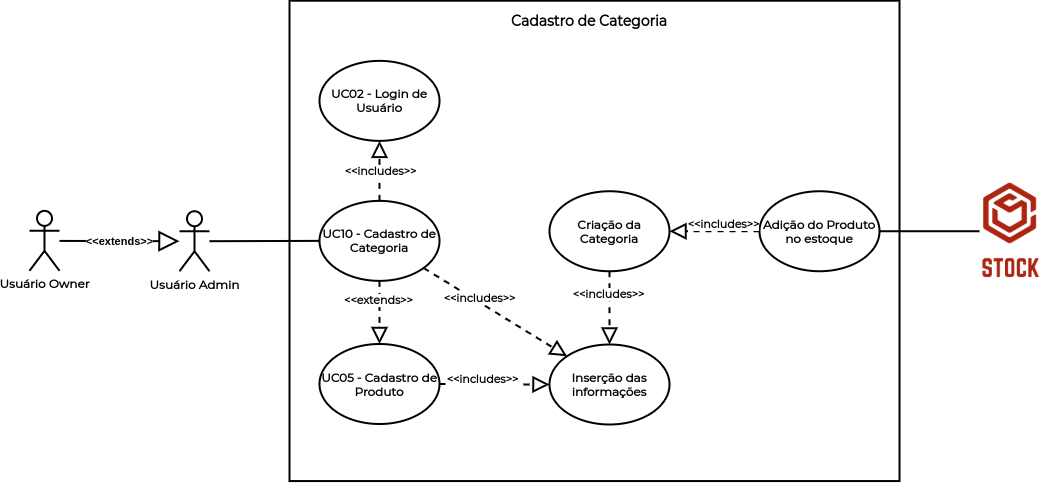

The diagram above was exported from draw.io. Its source (the exported page's mxGraphModel, read from the mxfile embedded in the PNG):
<mxGraphModel dx="868" dy="449" grid="1" gridSize="10" guides="1" tooltips="1" connect="1" arrows="1" fold="1" page="1" pageScale="1" pageWidth="1169" pageHeight="827" math="0" shadow="0">
  <root>
    <mxCell id="0" />
    <mxCell id="1" parent="0" />
    <mxCell id="B1NSDvEpuT2SCGdakbvP-1" value="" style="rounded=0;whiteSpace=wrap;html=1;strokeWidth=2;" vertex="1" parent="1">
      <mxGeometry x="350" y="70.19" width="610" height="480.37" as="geometry" />
    </mxCell>
    <mxCell id="B1NSDvEpuT2SCGdakbvP-2" value="&lt;b&gt;&lt;font face=&quot;Montserrat&quot; data-font-src=&quot;https://fonts.googleapis.com/css?family=Montserrat&quot; style=&quot;font-size: 14px&quot;&gt;Cadastro de Categoria&lt;/font&gt;&lt;/b&gt;" style="text;html=1;strokeColor=none;fillColor=none;align=center;verticalAlign=middle;whiteSpace=wrap;rounded=0;" vertex="1" parent="1">
      <mxGeometry x="540" y="80" width="220" height="20" as="geometry" />
    </mxCell>
    <mxCell id="B1NSDvEpuT2SCGdakbvP-3" value="&lt;font face=&quot;Montserrat&quot; data-font-src=&quot;https://fonts.googleapis.com/css?family=Montserrat&quot;&gt;&lt;b&gt;UC10 - Cadastro de Categoria&lt;/b&gt;&lt;/font&gt;" style="ellipse;whiteSpace=wrap;html=1;strokeWidth=2;" vertex="1" parent="1">
      <mxGeometry x="380" y="270.37" width="120" height="80" as="geometry" />
    </mxCell>
    <mxCell id="B1NSDvEpuT2SCGdakbvP-4" value="&lt;font face=&quot;Montserrat&quot;&gt;&lt;b&gt;UC02 - Login de Usuário&lt;/b&gt;&lt;/font&gt;" style="ellipse;whiteSpace=wrap;html=1;strokeWidth=2;" vertex="1" parent="1">
      <mxGeometry x="380" y="130.37" width="120" height="80" as="geometry" />
    </mxCell>
    <mxCell id="B1NSDvEpuT2SCGdakbvP-5" value="" style="endArrow=block;dashed=1;endFill=0;endSize=12;html=1;exitX=0.5;exitY=0;exitDx=0;exitDy=0;entryX=0.5;entryY=1;entryDx=0;entryDy=0;strokeWidth=2;" edge="1" parent="1" source="B1NSDvEpuT2SCGdakbvP-3" target="B1NSDvEpuT2SCGdakbvP-4">
      <mxGeometry width="160" relative="1" as="geometry">
        <mxPoint x="620" y="270.37" as="sourcePoint" />
        <mxPoint x="620" y="190.37" as="targetPoint" />
      </mxGeometry>
    </mxCell>
    <mxCell id="B1NSDvEpuT2SCGdakbvP-6" value="&lt;font face=&quot;Montserrat&quot;&gt;&lt;b&gt;&amp;lt;&amp;lt;includes&amp;gt;&amp;gt;&lt;/b&gt;&lt;/font&gt;" style="edgeLabel;html=1;align=center;verticalAlign=middle;resizable=0;points=[];" vertex="1" connectable="0" parent="B1NSDvEpuT2SCGdakbvP-5">
      <mxGeometry x="-0.2" y="-1" relative="1" as="geometry">
        <mxPoint x="-1" y="-6" as="offset" />
      </mxGeometry>
    </mxCell>
    <mxCell id="B1NSDvEpuT2SCGdakbvP-7" value="" style="endArrow=none;html=1;fontFamily=Montserrat;fontSource=https%3A%2F%2Ffonts.googleapis.com%2Fcss%3Ffamily%3DMontserrat;fontStyle=1;strokeWidth=2;entryX=0;entryY=0.5;entryDx=0;entryDy=0;" edge="1" parent="1" source="B1NSDvEpuT2SCGdakbvP-33" target="B1NSDvEpuT2SCGdakbvP-3">
      <mxGeometry width="50" height="50" relative="1" as="geometry">
        <mxPoint x="300" y="310.37" as="sourcePoint" />
        <mxPoint x="470" y="300.37" as="targetPoint" />
      </mxGeometry>
    </mxCell>
    <mxCell id="B1NSDvEpuT2SCGdakbvP-8" value="" style="shape=image;verticalLabelPosition=bottom;labelBackgroundColor=#ffffff;verticalAlign=top;aspect=fixed;imageAspect=0;image=data:image/png,(base64 omitted: 11360 chars);" vertex="1" parent="1">
      <mxGeometry x="1040" y="251.11" width="61.75" height="99.26" as="geometry" />
    </mxCell>
    <mxCell id="B1NSDvEpuT2SCGdakbvP-9" value="" style="endArrow=none;html=1;fontFamily=Montserrat;fontSource=https%3A%2F%2Ffonts.googleapis.com%2Fcss%3Ffamily%3DMontserrat;fontStyle=1;strokeWidth=2;entryX=0;entryY=0.5;entryDx=0;entryDy=0;exitX=1;exitY=0.5;exitDx=0;exitDy=0;" edge="1" parent="1" source="B1NSDvEpuT2SCGdakbvP-28" target="B1NSDvEpuT2SCGdakbvP-8">
      <mxGeometry width="50" height="50" relative="1" as="geometry">
        <mxPoint x="920" y="310.37" as="sourcePoint" />
        <mxPoint x="790" y="280" as="targetPoint" />
      </mxGeometry>
    </mxCell>
    <mxCell id="B1NSDvEpuT2SCGdakbvP-11" value="&lt;font face=&quot;Montserrat&quot; data-font-src=&quot;https://fonts.googleapis.com/css?family=Montserrat&quot;&gt;&lt;b&gt;UC05 - Cadastro de Produto&lt;/b&gt;&lt;/font&gt;" style="ellipse;whiteSpace=wrap;html=1;strokeWidth=2;" vertex="1" parent="1">
      <mxGeometry x="380" y="413.5" width="120" height="80" as="geometry" />
    </mxCell>
    <mxCell id="B1NSDvEpuT2SCGdakbvP-13" value="&lt;font face=&quot;Montserrat&quot; data-font-src=&quot;https://fonts.googleapis.com/css?family=Montserrat&quot;&gt;&lt;b&gt;Inserção das informações&lt;/b&gt;&lt;/font&gt;" style="ellipse;whiteSpace=wrap;html=1;strokeWidth=2;" vertex="1" parent="1">
      <mxGeometry x="610" y="414" width="120" height="80" as="geometry" />
    </mxCell>
    <mxCell id="B1NSDvEpuT2SCGdakbvP-14" value="" style="endArrow=block;dashed=1;endFill=0;endSize=12;html=1;strokeWidth=2;entryX=0.5;entryY=0;entryDx=0;entryDy=0;exitX=0.5;exitY=1;exitDx=0;exitDy=0;" edge="1" parent="1" source="B1NSDvEpuT2SCGdakbvP-3" target="B1NSDvEpuT2SCGdakbvP-11">
      <mxGeometry width="160" relative="1" as="geometry">
        <mxPoint x="500.0000000000002" y="310.3699999999999" as="sourcePoint" />
        <mxPoint x="450" y="220.37" as="targetPoint" />
      </mxGeometry>
    </mxCell>
    <mxCell id="B1NSDvEpuT2SCGdakbvP-15" value="&lt;font face=&quot;Montserrat&quot;&gt;&lt;b&gt;&amp;lt;&amp;lt;extends&amp;gt;&amp;gt;&lt;/b&gt;&lt;/font&gt;" style="edgeLabel;html=1;align=center;verticalAlign=middle;resizable=0;points=[];" vertex="1" connectable="0" parent="B1NSDvEpuT2SCGdakbvP-14">
      <mxGeometry x="-0.2" y="-1" relative="1" as="geometry">
        <mxPoint x="-1" y="-6" as="offset" />
      </mxGeometry>
    </mxCell>
    <mxCell id="B1NSDvEpuT2SCGdakbvP-18" value="" style="endArrow=block;dashed=1;endFill=0;endSize=12;html=1;strokeWidth=2;entryX=0;entryY=0.5;entryDx=0;entryDy=0;" edge="1" parent="1" source="B1NSDvEpuT2SCGdakbvP-11" target="B1NSDvEpuT2SCGdakbvP-13">
      <mxGeometry width="160" relative="1" as="geometry">
        <mxPoint x="70" y="410" as="sourcePoint" />
        <mxPoint x="660" y="270" as="targetPoint" />
      </mxGeometry>
    </mxCell>
    <mxCell id="B1NSDvEpuT2SCGdakbvP-19" value="&lt;font face=&quot;Montserrat&quot;&gt;&lt;b&gt;&amp;lt;&amp;lt;includes&amp;gt;&amp;gt;&lt;/b&gt;&lt;/font&gt;" style="edgeLabel;html=1;align=center;verticalAlign=middle;resizable=0;points=[];" vertex="1" connectable="0" parent="B1NSDvEpuT2SCGdakbvP-18">
      <mxGeometry x="-0.2" y="-1" relative="1" as="geometry">
        <mxPoint x="-1" y="-6" as="offset" />
      </mxGeometry>
    </mxCell>
    <mxCell id="B1NSDvEpuT2SCGdakbvP-23" value="" style="endArrow=block;dashed=1;endFill=0;endSize=12;html=1;strokeWidth=2;entryX=0;entryY=0;entryDx=0;entryDy=0;" edge="1" parent="1" source="B1NSDvEpuT2SCGdakbvP-3" target="B1NSDvEpuT2SCGdakbvP-13">
      <mxGeometry width="160" relative="1" as="geometry">
        <mxPoint x="267" y="200" as="sourcePoint" />
        <mxPoint x="585" y="310" as="targetPoint" />
      </mxGeometry>
    </mxCell>
    <mxCell id="B1NSDvEpuT2SCGdakbvP-24" value="&lt;font face=&quot;Montserrat&quot;&gt;&lt;b&gt;&amp;lt;&amp;lt;includes&amp;gt;&amp;gt;&lt;/b&gt;&lt;/font&gt;" style="edgeLabel;html=1;align=center;verticalAlign=middle;resizable=0;points=[];" vertex="1" connectable="0" parent="B1NSDvEpuT2SCGdakbvP-23">
      <mxGeometry x="-0.2" y="-1" relative="1" as="geometry">
        <mxPoint x="-1" y="-6" as="offset" />
      </mxGeometry>
    </mxCell>
    <mxCell id="B1NSDvEpuT2SCGdakbvP-27" value="&lt;font face=&quot;Montserrat&quot;&gt;&lt;b&gt;Criação da Categoria&lt;/b&gt;&lt;/font&gt;" style="ellipse;whiteSpace=wrap;html=1;strokeWidth=2;" vertex="1" parent="1">
      <mxGeometry x="610" y="260.74" width="120" height="80" as="geometry" />
    </mxCell>
    <mxCell id="B1NSDvEpuT2SCGdakbvP-28" value="&lt;font face=&quot;Montserrat&quot;&gt;&lt;b&gt;Adição do Produto no estoque&lt;/b&gt;&lt;/font&gt;" style="ellipse;whiteSpace=wrap;html=1;strokeWidth=2;" vertex="1" parent="1">
      <mxGeometry x="820" y="260.74" width="120" height="80" as="geometry" />
    </mxCell>
    <mxCell id="B1NSDvEpuT2SCGdakbvP-29" value="" style="endArrow=block;dashed=1;endFill=0;endSize=12;html=1;exitX=0;exitY=0.5;exitDx=0;exitDy=0;entryX=1;entryY=0.5;entryDx=0;entryDy=0;strokeWidth=2;" edge="1" parent="1" source="B1NSDvEpuT2SCGdakbvP-28" target="B1NSDvEpuT2SCGdakbvP-27">
      <mxGeometry width="160" relative="1" as="geometry">
        <mxPoint x="430" y="353.26" as="sourcePoint" />
        <mxPoint x="430" y="243.26" as="targetPoint" />
      </mxGeometry>
    </mxCell>
    <mxCell id="B1NSDvEpuT2SCGdakbvP-30" value="&lt;font face=&quot;Montserrat&quot;&gt;&lt;b&gt;&amp;lt;&amp;lt;includes&amp;gt;&amp;gt;&lt;/b&gt;&lt;/font&gt;" style="edgeLabel;html=1;align=center;verticalAlign=middle;resizable=0;points=[];" vertex="1" connectable="0" parent="B1NSDvEpuT2SCGdakbvP-29">
      <mxGeometry x="-0.2" y="-1" relative="1" as="geometry">
        <mxPoint x="-1" y="-6" as="offset" />
      </mxGeometry>
    </mxCell>
    <mxCell id="B1NSDvEpuT2SCGdakbvP-31" value="" style="endArrow=block;dashed=1;endFill=0;endSize=12;html=1;exitX=0.5;exitY=1;exitDx=0;exitDy=0;strokeWidth=2;" edge="1" parent="1" source="B1NSDvEpuT2SCGdakbvP-27" target="B1NSDvEpuT2SCGdakbvP-13">
      <mxGeometry width="160" relative="1" as="geometry">
        <mxPoint x="827.5735931288073" y="292.0857287525381" as="sourcePoint" />
        <mxPoint x="712.4264068711927" y="208.6542712474618" as="targetPoint" />
      </mxGeometry>
    </mxCell>
    <mxCell id="B1NSDvEpuT2SCGdakbvP-32" value="&lt;font face=&quot;Montserrat&quot;&gt;&lt;b&gt;&amp;lt;&amp;lt;includes&amp;gt;&amp;gt;&lt;/b&gt;&lt;/font&gt;" style="edgeLabel;html=1;align=center;verticalAlign=middle;resizable=0;points=[];" vertex="1" connectable="0" parent="B1NSDvEpuT2SCGdakbvP-31">
      <mxGeometry x="-0.2" y="-1" relative="1" as="geometry">
        <mxPoint x="-1" y="-6" as="offset" />
      </mxGeometry>
    </mxCell>
    <mxCell id="B1NSDvEpuT2SCGdakbvP-33" value="&lt;font face=&quot;Montserrat&quot; data-font-src=&quot;https://fonts.googleapis.com/css?family=Montserrat&quot;&gt;&lt;b&gt;Usuário Admin&lt;/b&gt;&lt;/font&gt;" style="shape=umlActor;verticalLabelPosition=bottom;verticalAlign=top;html=1;strokeWidth=2;" vertex="1" parent="1">
      <mxGeometry x="240" y="280.74" width="30" height="60" as="geometry" />
    </mxCell>
    <mxCell id="B1NSDvEpuT2SCGdakbvP-34" value="&lt;font face=&quot;Montserrat&quot; data-font-src=&quot;https://fonts.googleapis.com/css?family=Montserrat&quot;&gt;&lt;b&gt;Usuário Owner&lt;/b&gt;&lt;/font&gt;" style="shape=umlActor;verticalLabelPosition=bottom;verticalAlign=top;html=1;strokeWidth=2;" vertex="1" parent="1">
      <mxGeometry x="90" y="280.37" width="30" height="60" as="geometry" />
    </mxCell>
    <mxCell id="B1NSDvEpuT2SCGdakbvP-35" value="&lt;b&gt;&amp;lt;&amp;lt;extends&amp;gt;&amp;gt;&lt;/b&gt;" style="endArrow=block;endSize=16;endFill=0;html=1;strokeWidth=2;" edge="1" parent="1" source="B1NSDvEpuT2SCGdakbvP-34" target="B1NSDvEpuT2SCGdakbvP-33">
      <mxGeometry width="160" relative="1" as="geometry">
        <mxPoint x="60" y="364" as="sourcePoint" />
        <mxPoint x="150" y="364" as="targetPoint" />
      </mxGeometry>
    </mxCell>
  </root>
</mxGraphModel>